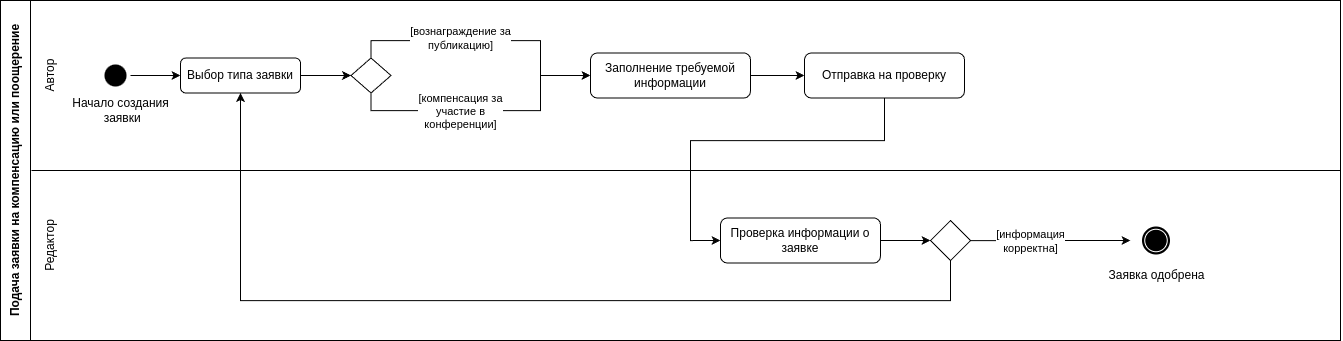

The diagram above was exported from draw.io. Its source (the exported page's mxGraphModel, read from the mxfile embedded in the PNG):
<mxGraphModel dx="852" dy="913" grid="1" gridSize="10" guides="1" tooltips="1" connect="1" arrows="1" fold="1" page="1" pageScale="1" pageWidth="827" pageHeight="1169" math="0" shadow="0">
  <root>
    <mxCell id="0" />
    <mxCell id="1" parent="0" />
    <mxCell id="2" value="Подача заявки на компенсацию или поощерение" style="swimlane;horizontal=0;whiteSpace=wrap;html=1;startSize=30;" vertex="1" parent="1">
      <mxGeometry x="850" y="960" width="1340" height="340" as="geometry" />
    </mxCell>
    <mxCell id="3" style="edgeStyle=orthogonalEdgeStyle;rounded=0;orthogonalLoop=1;jettySize=auto;html=1;entryX=0;entryY=0.5;entryDx=0;entryDy=0;" edge="1" parent="2" source="4" target="8">
      <mxGeometry relative="1" as="geometry" />
    </mxCell>
    <mxCell id="4" value="" style="ellipse;html=1;shape=startState;fillColor=#000000;strokeColor=none;" vertex="1" parent="2">
      <mxGeometry x="100" y="60" width="30" height="30" as="geometry" />
    </mxCell>
    <mxCell id="5" value="Автор" style="text;html=1;strokeColor=none;fillColor=none;align=center;verticalAlign=middle;whiteSpace=wrap;rounded=0;rotation=-90;" vertex="1" parent="2">
      <mxGeometry x="20" y="60" width="60" height="30" as="geometry" />
    </mxCell>
    <mxCell id="6" value="Начало создания&lt;br&gt;&amp;nbsp;заявки" style="text;html=1;align=center;verticalAlign=middle;resizable=0;points=[];autosize=1;strokeColor=none;fillColor=none;" vertex="1" parent="2">
      <mxGeometry x="60" y="90" width="120" height="40" as="geometry" />
    </mxCell>
    <mxCell id="7" style="edgeStyle=orthogonalEdgeStyle;rounded=0;orthogonalLoop=1;jettySize=auto;html=1;entryX=0;entryY=0.5;entryDx=0;entryDy=0;" edge="1" parent="2" source="8" target="14">
      <mxGeometry relative="1" as="geometry" />
    </mxCell>
    <mxCell id="8" value="Выбор типа заявки" style="rounded=1;whiteSpace=wrap;html=1;" vertex="1" parent="2">
      <mxGeometry x="180" y="57.5" width="120" height="35" as="geometry" />
    </mxCell>
    <mxCell id="9" style="edgeStyle=orthogonalEdgeStyle;rounded=0;orthogonalLoop=1;jettySize=auto;html=1;entryX=0;entryY=0.5;entryDx=0;entryDy=0;exitX=0.5;exitY=0;exitDx=0;exitDy=0;" edge="1" parent="2" source="14" target="16">
      <mxGeometry relative="1" as="geometry">
        <Array as="points">
          <mxPoint x="371" y="40" />
          <mxPoint x="540" y="40" />
          <mxPoint x="540" y="75" />
        </Array>
      </mxGeometry>
    </mxCell>
    <mxCell id="10" value="Text" style="edgeLabel;html=1;align=center;verticalAlign=middle;resizable=0;points=[];" connectable="0" vertex="1" parent="9">
      <mxGeometry x="-0.2065" y="1" relative="1" as="geometry">
        <mxPoint as="offset" />
      </mxGeometry>
    </mxCell>
    <mxCell id="11" value="[вознаграждение за&lt;br&gt;публикацию]" style="edgeLabel;html=1;align=center;verticalAlign=middle;resizable=0;points=[];" connectable="0" vertex="1" parent="9">
      <mxGeometry x="-0.2196" y="3" relative="1" as="geometry">
        <mxPoint as="offset" />
      </mxGeometry>
    </mxCell>
    <mxCell id="12" style="edgeStyle=orthogonalEdgeStyle;rounded=0;orthogonalLoop=1;jettySize=auto;html=1;entryX=0;entryY=0.5;entryDx=0;entryDy=0;" edge="1" parent="2" source="14" target="16">
      <mxGeometry relative="1" as="geometry">
        <Array as="points">
          <mxPoint x="371" y="110" />
          <mxPoint x="540" y="110" />
          <mxPoint x="540" y="75" />
        </Array>
      </mxGeometry>
    </mxCell>
    <mxCell id="13" value="[компенсация за&lt;br&gt;участие в &lt;br&gt;конференции]" style="edgeLabel;html=1;align=center;verticalAlign=middle;resizable=0;points=[];" connectable="0" vertex="1" parent="12">
      <mxGeometry x="-0.4487" y="1" relative="1" as="geometry">
        <mxPoint x="32" y="1" as="offset" />
      </mxGeometry>
    </mxCell>
    <mxCell id="14" value="" style="rhombus;whiteSpace=wrap;html=1;" vertex="1" parent="2">
      <mxGeometry x="350.5" y="57.5" width="40" height="35" as="geometry" />
    </mxCell>
    <mxCell id="15" style="edgeStyle=orthogonalEdgeStyle;rounded=0;orthogonalLoop=1;jettySize=auto;html=1;entryX=0;entryY=0.5;entryDx=0;entryDy=0;" edge="1" parent="2" source="16" target="18">
      <mxGeometry relative="1" as="geometry">
        <mxPoint x="790" y="75" as="targetPoint" />
      </mxGeometry>
    </mxCell>
    <mxCell id="16" value="Заполнение требуемой информации" style="rounded=1;whiteSpace=wrap;html=1;" vertex="1" parent="2">
      <mxGeometry x="590" y="52.5" width="160" height="45" as="geometry" />
    </mxCell>
    <mxCell id="17" style="edgeStyle=orthogonalEdgeStyle;rounded=0;orthogonalLoop=1;jettySize=auto;html=1;entryX=0;entryY=0.5;entryDx=0;entryDy=0;" edge="1" parent="2" source="18" target="21">
      <mxGeometry relative="1" as="geometry">
        <Array as="points">
          <mxPoint x="884" y="140" />
          <mxPoint x="690" y="140" />
          <mxPoint x="690" y="240" />
        </Array>
      </mxGeometry>
    </mxCell>
    <mxCell id="18" value="Отправка на проверку" style="rounded=1;whiteSpace=wrap;html=1;" vertex="1" parent="2">
      <mxGeometry x="804" y="52.5" width="160" height="45" as="geometry" />
    </mxCell>
    <mxCell id="19" value="Редактор" style="text;html=1;strokeColor=none;fillColor=none;align=center;verticalAlign=middle;whiteSpace=wrap;rounded=0;rotation=-90;" vertex="1" parent="2">
      <mxGeometry x="20" y="230" width="60" height="30" as="geometry" />
    </mxCell>
    <mxCell id="20" style="edgeStyle=orthogonalEdgeStyle;rounded=0;orthogonalLoop=1;jettySize=auto;html=1;entryX=0;entryY=0.5;entryDx=0;entryDy=0;" edge="1" parent="2" source="21" target="25">
      <mxGeometry relative="1" as="geometry" />
    </mxCell>
    <mxCell id="21" value="Проверка информации о заявке" style="rounded=1;whiteSpace=wrap;html=1;" vertex="1" parent="2">
      <mxGeometry x="720" y="217.5" width="160" height="45" as="geometry" />
    </mxCell>
    <mxCell id="22" style="edgeStyle=orthogonalEdgeStyle;rounded=0;orthogonalLoop=1;jettySize=auto;html=1;" edge="1" parent="2" source="25">
      <mxGeometry relative="1" as="geometry">
        <mxPoint x="1130" y="240" as="targetPoint" />
      </mxGeometry>
    </mxCell>
    <mxCell id="23" value="[информация&lt;br&gt;корректна]" style="edgeLabel;html=1;align=center;verticalAlign=middle;resizable=0;points=[];" connectable="0" vertex="1" parent="22">
      <mxGeometry x="-0.6199" y="-1" relative="1" as="geometry">
        <mxPoint x="29" y="-1" as="offset" />
      </mxGeometry>
    </mxCell>
    <mxCell id="24" style="edgeStyle=orthogonalEdgeStyle;rounded=0;orthogonalLoop=1;jettySize=auto;html=1;entryX=0.5;entryY=1;entryDx=0;entryDy=0;" edge="1" parent="2" source="25" target="8">
      <mxGeometry relative="1" as="geometry">
        <Array as="points">
          <mxPoint x="950" y="300" />
          <mxPoint x="240" y="300" />
        </Array>
      </mxGeometry>
    </mxCell>
    <mxCell id="25" value="" style="rhombus;whiteSpace=wrap;html=1;" vertex="1" parent="2">
      <mxGeometry x="930" y="220" width="40" height="40" as="geometry" />
    </mxCell>
    <mxCell id="26" value="" style="points=[[0.145,0.145,0],[0.5,0,0],[0.855,0.145,0],[1,0.5,0],[0.855,0.855,0],[0.5,1,0],[0.145,0.855,0],[0,0.5,0]];shape=mxgraph.bpmn.event;html=1;verticalLabelPosition=bottom;labelBackgroundColor=#ffffff;verticalAlign=top;align=center;perimeter=ellipsePerimeter;outlineConnect=0;aspect=fixed;outline=end;symbol=terminate;" vertex="1" parent="2">
      <mxGeometry x="1143" y="227.5" width="25" height="25" as="geometry" />
    </mxCell>
    <mxCell id="27" value="Заявка одобрена" style="text;html=1;align=center;verticalAlign=middle;resizable=0;points=[];autosize=1;strokeColor=none;fillColor=none;" vertex="1" parent="2">
      <mxGeometry x="1095.5" y="260" width="120" height="30" as="geometry" />
    </mxCell>
    <mxCell id="28" value="" style="endArrow=none;html=1;rounded=0;entryX=1;entryY=0.5;entryDx=0;entryDy=0;" edge="1" parent="2" target="2">
      <mxGeometry width="50" height="50" relative="1" as="geometry">
        <mxPoint x="31" y="170" as="sourcePoint" />
        <mxPoint x="1040" y="170" as="targetPoint" />
      </mxGeometry>
    </mxCell>
  </root>
</mxGraphModel>